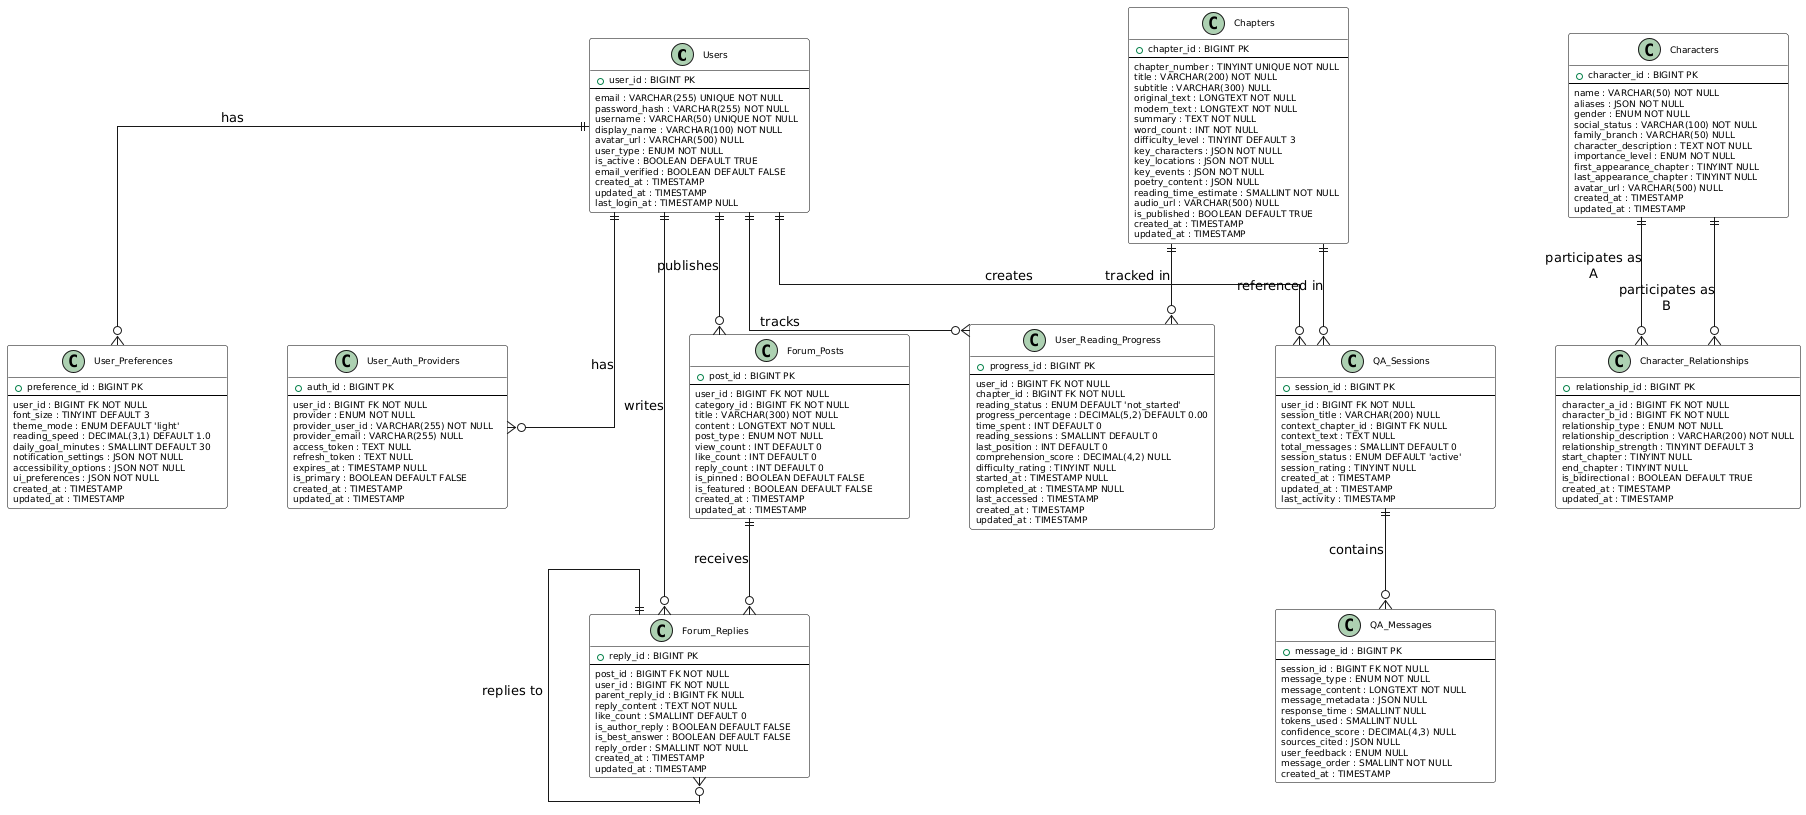

The diagram above was rendered by PlantUML. Its source (embedded in the PNG):
@startuml
!define ENTITY class
!define RELATION -->

' Configure layout and styling for better spacing and visibility
skinparam classBackgroundColor White
skinparam classBorderColor Black
skinparam classFontSize 10
skinparam classAttributeFontSize 9
skinparam linetype ortho
skinparam minClassWidth 220
skinparam nodesep 60
skinparam ranksep 80
skinparam wrapWidth 300
skinparam maxMessageSize 100

' User Related Entities
ENTITY Users {
  + user_id : BIGINT PK
  --
  email : VARCHAR(255) UNIQUE NOT NULL
  password_hash : VARCHAR(255) NOT NULL
  username : VARCHAR(50) UNIQUE NOT NULL
  display_name : VARCHAR(100) NOT NULL
  avatar_url : VARCHAR(500) NULL
  user_type : ENUM NOT NULL
  is_active : BOOLEAN DEFAULT TRUE
  email_verified : BOOLEAN DEFAULT FALSE
  created_at : TIMESTAMP
  updated_at : TIMESTAMP
  last_login_at : TIMESTAMP NULL
}

ENTITY User_Preferences {
  + preference_id : BIGINT PK
  --
  user_id : BIGINT FK NOT NULL
  font_size : TINYINT DEFAULT 3
  theme_mode : ENUM DEFAULT 'light'
  reading_speed : DECIMAL(3,1) DEFAULT 1.0
  daily_goal_minutes : SMALLINT DEFAULT 30
  notification_settings : JSON NOT NULL
  accessibility_options : JSON NOT NULL
  ui_preferences : JSON NOT NULL
  created_at : TIMESTAMP
  updated_at : TIMESTAMP
}

ENTITY User_Auth_Providers {
  + auth_id : BIGINT PK
  --
  user_id : BIGINT FK NOT NULL
  provider : ENUM NOT NULL
  provider_user_id : VARCHAR(255) NOT NULL
  provider_email : VARCHAR(255) NULL
  access_token : TEXT NULL
  refresh_token : TEXT NULL
  expires_at : TIMESTAMP NULL
  is_primary : BOOLEAN DEFAULT FALSE
  created_at : TIMESTAMP
  updated_at : TIMESTAMP
}

ENTITY User_Reading_Progress {
  + progress_id : BIGINT PK
  --
  user_id : BIGINT FK NOT NULL
  chapter_id : BIGINT FK NOT NULL
  reading_status : ENUM DEFAULT 'not_started'
  progress_percentage : DECIMAL(5,2) DEFAULT 0.00
  time_spent : INT DEFAULT 0
  reading_sessions : SMALLINT DEFAULT 0
  last_position : INT DEFAULT 0
  comprehension_score : DECIMAL(4,2) NULL
  difficulty_rating : TINYINT NULL
  started_at : TIMESTAMP NULL
  completed_at : TIMESTAMP NULL
  last_accessed : TIMESTAMP
  created_at : TIMESTAMP
  updated_at : TIMESTAMP
}

' Content Related Entities
ENTITY Chapters {
  + chapter_id : BIGINT PK
  --
  chapter_number : TINYINT UNIQUE NOT NULL
  title : VARCHAR(200) NOT NULL
  subtitle : VARCHAR(300) NULL
  original_text : LONGTEXT NOT NULL
  modern_text : LONGTEXT NOT NULL
  summary : TEXT NOT NULL
  word_count : INT NOT NULL
  difficulty_level : TINYINT DEFAULT 3
  key_characters : JSON NOT NULL
  key_locations : JSON NOT NULL
  key_events : JSON NOT NULL
  poetry_content : JSON NULL
  reading_time_estimate : SMALLINT NOT NULL
  audio_url : VARCHAR(500) NULL
  is_published : BOOLEAN DEFAULT TRUE
  created_at : TIMESTAMP
  updated_at : TIMESTAMP
}

ENTITY Characters {
  + character_id : BIGINT PK
  --
  name : VARCHAR(50) NOT NULL
  aliases : JSON NOT NULL
  gender : ENUM NOT NULL
  social_status : VARCHAR(100) NOT NULL
  family_branch : VARCHAR(50) NULL
  character_description : TEXT NOT NULL
  importance_level : ENUM NOT NULL
  first_appearance_chapter : TINYINT NULL
  last_appearance_chapter : TINYINT NULL
  avatar_url : VARCHAR(500) NULL
  created_at : TIMESTAMP
  updated_at : TIMESTAMP
}

ENTITY Character_Relationships {
  + relationship_id : BIGINT PK
  --
  character_a_id : BIGINT FK NOT NULL
  character_b_id : BIGINT FK NOT NULL
  relationship_type : ENUM NOT NULL
  relationship_description : VARCHAR(200) NOT NULL
  relationship_strength : TINYINT DEFAULT 3
  start_chapter : TINYINT NULL
  end_chapter : TINYINT NULL
  is_bidirectional : BOOLEAN DEFAULT TRUE
  created_at : TIMESTAMP
  updated_at : TIMESTAMP
}

' QA System Entities
ENTITY QA_Sessions {
  + session_id : BIGINT PK
  --
  user_id : BIGINT FK NOT NULL
  session_title : VARCHAR(200) NULL
  context_chapter_id : BIGINT FK NULL
  context_text : TEXT NULL
  total_messages : SMALLINT DEFAULT 0
  session_status : ENUM DEFAULT 'active'
  session_rating : TINYINT NULL
  created_at : TIMESTAMP
  updated_at : TIMESTAMP
  last_activity : TIMESTAMP
}

ENTITY QA_Messages {
  + message_id : BIGINT PK
  --
  session_id : BIGINT FK NOT NULL
  message_type : ENUM NOT NULL
  message_content : LONGTEXT NOT NULL
  message_metadata : JSON NULL
  response_time : SMALLINT NULL
  tokens_used : SMALLINT NULL
  confidence_score : DECIMAL(4,3) NULL
  sources_cited : JSON NULL
  user_feedback : ENUM NULL
  message_order : SMALLINT NOT NULL
  created_at : TIMESTAMP
}

' Forum System Entities
ENTITY Forum_Posts {
  + post_id : BIGINT PK
  --
  user_id : BIGINT FK NOT NULL
  category_id : BIGINT FK NOT NULL
  title : VARCHAR(300) NOT NULL
  content : LONGTEXT NOT NULL
  post_type : ENUM NOT NULL
  view_count : INT DEFAULT 0
  like_count : INT DEFAULT 0
  reply_count : INT DEFAULT 0
  is_pinned : BOOLEAN DEFAULT FALSE
  is_featured : BOOLEAN DEFAULT FALSE
  created_at : TIMESTAMP
  updated_at : TIMESTAMP
}

ENTITY Forum_Replies {
  + reply_id : BIGINT PK
  --
  post_id : BIGINT FK NOT NULL
  user_id : BIGINT FK NOT NULL
  parent_reply_id : BIGINT FK NULL
  reply_content : TEXT NOT NULL
  like_count : SMALLINT DEFAULT 0
  is_author_reply : BOOLEAN DEFAULT FALSE
  is_best_answer : BOOLEAN DEFAULT FALSE
  reply_order : SMALLINT NOT NULL
  created_at : TIMESTAMP
  updated_at : TIMESTAMP
}

' Improved Layout Arrangement with correct label positioning
' Primary User Relationships
Users ||--o{ User_Preferences : has
Users ||--o{ User_Auth_Providers : has
Users ||--o{ User_Reading_Progress : tracks
Users ||--o{ QA_Sessions : creates
Users ||--o{ Forum_Posts : publishes  
Users ||--o{ Forum_Replies : writes

' Chapter-related Relationships
Chapters ||--o{ User_Reading_Progress : "tracked in"
Chapters ||--o{ QA_Sessions : "referenced in"

' Character Relationships
Characters ||--o{ Character_Relationships : "participates as A"
Characters ||--o{ Character_Relationships : "participates as B"

' QA System Relationships  
QA_Sessions ||--o{ QA_Messages : contains

' Forum System Relationships  
Forum_Posts ||--o{ Forum_Replies : receives
Forum_Replies ||--o{ Forum_Replies : "replies to"
@enduml